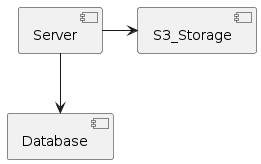

The diagram above was rendered by PlantUML. Its source (embedded in the PNG):
@startuml
component [Server] as Server
component [S3_Storage] as S3_Storage
component [Database] as Database

Server -down-> Database
Server -right-> S3_Storage
@enduml